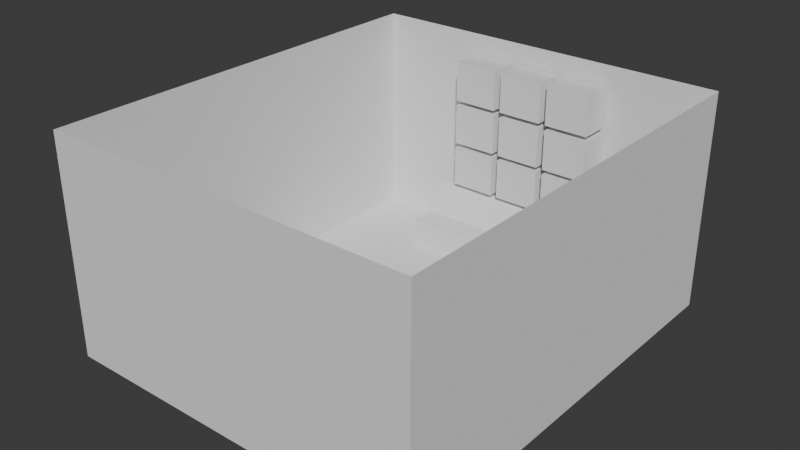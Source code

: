 # Source: testroom.blend  (saved by Blender 5.0.119; exported with 4.5.12 LTS)
import bpy
from mathutils import Matrix  # noqa: F401  (used for matrix-valued properties, if any)

bpy.ops.wm.read_factory_settings(use_empty=True)
scene = bpy.context.scene
scene.name = 'Scene'

# ---- collections
col_collection = bpy.data.collections.new('Collection'); scene.collection.children.link(col_collection)

# ---- world
world_world = bpy.data.worlds.new('World'); scene.world = world_world
world_world.use_nodes = True; world_world.node_tree.nodes.clear()
_N = world_world.node_tree.nodes; _L = world_world.node_tree.links
n0 = _N.new('ShaderNodeOutputWorld'); n0.name = 'World Output'; n0.location = (200, 100)
n1 = _N.new('ShaderNodeBackground'); n1.name = 'Background'; n1.location = (-200, 100)
n1.inputs[0].default_value = (0.05088, 0.05088, 0.05088, 1.0)
_L.new(n1.outputs[0], n0.inputs[0])
n0.is_active_output = True
world_world.color = (0.05088, 0.05088, 0.05088)
world_world.sun_shadow_jitter_overblur = 0.0

# ---- meshes
me_plane = bpy.data.meshes.new('Plane')
me_plane.from_pydata([(-0.8756, -1.0, 0.0), (0.8756, -1.0, -5.96e-08), (-0.8756, 1.0, 0.0), (-0.8756, 1.0, 1.025), (0.8756, -1.0, 1.025), (-0.8756, -1.0, 1.025), (0.8756, 1.0, -5.96e-08), (0.8756, 1.0, 1.025)], [], [(0, 1, 6, 2), (2, 3, 5, 0), (6, 7, 3, 2), (1, 0, 5, 4), (6, 1, 4, 7)])
_uv = me_plane.uv_layers.new(name='UVMap')
_uv.uv.foreach_set('vector', [0.0, 0.0, 1.0, 0.0, 1.0, 1.0, 0.0, 1.0, 0.0, 0.0, 1.0, 0.0, 1.0, 1.0, 0.0, 1.0, 0.0, 0.0, 1.0, 0.0, 1.0, 1.0, 0.0, 1.0, 0.0, 0.0, 0.0, 1.0, 1.0, 1.0, 1.0, 0.0, 0.0, 0.0, 0.0, 1.0, 1.0, 1.0, 1.0, 0.0])
me_plane.update()
me_cube_003 = bpy.data.meshes.new('Cube.003')
me_cube_003.from_pydata([(-0.8676, -0.5473, -0.7788), (-0.8676, -0.5473, 0.7788), (-0.8676, 0.5473, -0.7788), (-0.8676, 0.5473, 0.7788), (0.8676, -0.5473, -0.7788), (0.8676, -0.5473, 0.7788), (0.8676, 0.5473, -0.7788), (0.8676, 0.5473, 0.7788)], [], [(0, 1, 3, 2), (2, 3, 7, 6), (6, 7, 5, 4), (4, 5, 1, 0), (2, 6, 4, 0), (7, 3, 1, 5)])
_uv = me_cube_003.uv_layers.new(name='UVMap')
_uv.uv.foreach_set('vector', [0.375, 0.0, 0.625, 0.0, 0.625, 0.25, 0.375, 0.25, 0.375, 0.25, 0.625, 0.25, 0.625, 0.5, 0.375, 0.5, 0.375, 0.5, 0.625, 0.5, 0.625, 0.75, 0.375, 0.75, 0.375, 0.75, 0.625, 0.75, 0.625, 1.0, 0.375, 1.0, 0.125, 0.5, 0.375, 0.5, 0.375, 0.75, 0.125, 0.75, 0.625, 0.5, 0.875, 0.5, 0.875, 0.75, 0.625, 0.75])
me_cube_003.update()
me_cube_007 = bpy.data.meshes.new('Cube.007')
me_cube_007.from_pydata([(-0.8676, -0.5473, -0.7788), (-0.8676, -0.5473, 0.7788), (-0.8676, 0.5473, -0.7788), (-0.8676, 0.5473, 0.7788), (0.8676, -0.5473, -0.7788), (0.8676, -0.5473, 0.7788), (0.8676, 0.5473, -0.7788), (0.8676, 0.5473, 0.7788)], [], [(0, 1, 3, 2), (2, 3, 7, 6), (6, 7, 5, 4), (4, 5, 1, 0), (2, 6, 4, 0), (7, 3, 1, 5)])
_uv = me_cube_007.uv_layers.new(name='UVMap')
_uv.uv.foreach_set('vector', [0.375, 0.0, 0.625, 0.0, 0.625, 0.25, 0.375, 0.25, 0.375, 0.25, 0.625, 0.25, 0.625, 0.5, 0.375, 0.5, 0.375, 0.5, 0.625, 0.5, 0.625, 0.75, 0.375, 0.75, 0.375, 0.75, 0.625, 0.75, 0.625, 1.0, 0.375, 1.0, 0.125, 0.5, 0.375, 0.5, 0.375, 0.75, 0.125, 0.75, 0.625, 0.5, 0.875, 0.5, 0.875, 0.75, 0.625, 0.75])
me_cube_007.update()
me_cube_010 = bpy.data.meshes.new('Cube.010')
me_cube_010.from_pydata([(-0.8676, -0.5473, -0.7788), (-0.8676, -0.5473, 0.7788), (-0.8676, 0.5473, -0.7788), (-0.8676, 0.5473, 0.7788), (0.8676, -0.5473, -0.7788), (0.8676, -0.5473, 0.7788), (0.8676, 0.5473, -0.7788), (0.8676, 0.5473, 0.7788)], [], [(0, 1, 3, 2), (2, 3, 7, 6), (6, 7, 5, 4), (4, 5, 1, 0), (2, 6, 4, 0), (7, 3, 1, 5)])
_uv = me_cube_010.uv_layers.new(name='UVMap')
_uv.uv.foreach_set('vector', [0.375, 0.0, 0.625, 0.0, 0.625, 0.25, 0.375, 0.25, 0.375, 0.25, 0.625, 0.25, 0.625, 0.5, 0.375, 0.5, 0.375, 0.5, 0.625, 0.5, 0.625, 0.75, 0.375, 0.75, 0.375, 0.75, 0.625, 0.75, 0.625, 1.0, 0.375, 1.0, 0.125, 0.5, 0.375, 0.5, 0.375, 0.75, 0.125, 0.75, 0.625, 0.5, 0.875, 0.5, 0.875, 0.75, 0.625, 0.75])
me_cube_010.update()
me_cube_011 = bpy.data.meshes.new('Cube.011')
me_cube_011.from_pydata([(-0.8676, -0.5473, -0.7788), (-0.8676, -0.5473, 0.7788), (-0.8676, 0.5473, -0.7788), (-0.8676, 0.5473, 0.7788), (0.8676, -0.5473, -0.7788), (0.8676, -0.5473, 0.7788), (0.8676, 0.5473, -0.7788), (0.8676, 0.5473, 0.7788)], [], [(0, 1, 3, 2), (2, 3, 7, 6), (6, 7, 5, 4), (4, 5, 1, 0), (2, 6, 4, 0), (7, 3, 1, 5)])
_uv = me_cube_011.uv_layers.new(name='UVMap')
_uv.uv.foreach_set('vector', [0.375, 0.0, 0.625, 0.0, 0.625, 0.25, 0.375, 0.25, 0.375, 0.25, 0.625, 0.25, 0.625, 0.5, 0.375, 0.5, 0.375, 0.5, 0.625, 0.5, 0.625, 0.75, 0.375, 0.75, 0.375, 0.75, 0.625, 0.75, 0.625, 1.0, 0.375, 1.0, 0.125, 0.5, 0.375, 0.5, 0.375, 0.75, 0.125, 0.75, 0.625, 0.5, 0.875, 0.5, 0.875, 0.75, 0.625, 0.75])
me_cube_011.update()
me_cube_012 = bpy.data.meshes.new('Cube.012')
me_cube_012.from_pydata([(-0.8676, -0.5473, -0.7788), (-0.8676, -0.5473, 0.7788), (-0.8676, 0.5473, -0.7788), (-0.8676, 0.5473, 0.7788), (0.8676, -0.5473, -0.7788), (0.8676, -0.5473, 0.7788), (0.8676, 0.5473, -0.7788), (0.8676, 0.5473, 0.7788)], [], [(0, 1, 3, 2), (2, 3, 7, 6), (6, 7, 5, 4), (4, 5, 1, 0), (2, 6, 4, 0), (7, 3, 1, 5)])
_uv = me_cube_012.uv_layers.new(name='UVMap')
_uv.uv.foreach_set('vector', [0.375, 0.0, 0.625, 0.0, 0.625, 0.25, 0.375, 0.25, 0.375, 0.25, 0.625, 0.25, 0.625, 0.5, 0.375, 0.5, 0.375, 0.5, 0.625, 0.5, 0.625, 0.75, 0.375, 0.75, 0.375, 0.75, 0.625, 0.75, 0.625, 1.0, 0.375, 1.0, 0.125, 0.5, 0.375, 0.5, 0.375, 0.75, 0.125, 0.75, 0.625, 0.5, 0.875, 0.5, 0.875, 0.75, 0.625, 0.75])
me_cube_012.update()
me_cube_013 = bpy.data.meshes.new('Cube.013')
me_cube_013.from_pydata([(-0.8676, -0.5473, -0.7788), (-0.8676, -0.5473, 0.7788), (-0.8676, 0.5473, -0.7788), (-0.8676, 0.5473, 0.7788), (0.8676, -0.5473, -0.7788), (0.8676, -0.5473, 0.7788), (0.8676, 0.5473, -0.7788), (0.8676, 0.5473, 0.7788)], [], [(0, 1, 3, 2), (2, 3, 7, 6), (6, 7, 5, 4), (4, 5, 1, 0), (2, 6, 4, 0), (7, 3, 1, 5)])
_uv = me_cube_013.uv_layers.new(name='UVMap')
_uv.uv.foreach_set('vector', [0.375, 0.0, 0.625, 0.0, 0.625, 0.25, 0.375, 0.25, 0.375, 0.25, 0.625, 0.25, 0.625, 0.5, 0.375, 0.5, 0.375, 0.5, 0.625, 0.5, 0.625, 0.75, 0.375, 0.75, 0.375, 0.75, 0.625, 0.75, 0.625, 1.0, 0.375, 1.0, 0.125, 0.5, 0.375, 0.5, 0.375, 0.75, 0.125, 0.75, 0.625, 0.5, 0.875, 0.5, 0.875, 0.75, 0.625, 0.75])
me_cube_013.update()
me_cube_014 = bpy.data.meshes.new('Cube.014')
me_cube_014.from_pydata([(-0.8676, -0.5473, -0.7788), (-0.8676, -0.5473, 0.7788), (-0.8676, 0.5473, -0.7788), (-0.8676, 0.5473, 0.7788), (0.8676, -0.5473, -0.7788), (0.8676, -0.5473, 0.7788), (0.8676, 0.5473, -0.7788), (0.8676, 0.5473, 0.7788)], [], [(0, 1, 3, 2), (2, 3, 7, 6), (6, 7, 5, 4), (4, 5, 1, 0), (2, 6, 4, 0), (7, 3, 1, 5)])
_uv = me_cube_014.uv_layers.new(name='UVMap')
_uv.uv.foreach_set('vector', [0.375, 0.0, 0.625, 0.0, 0.625, 0.25, 0.375, 0.25, 0.375, 0.25, 0.625, 0.25, 0.625, 0.5, 0.375, 0.5, 0.375, 0.5, 0.625, 0.5, 0.625, 0.75, 0.375, 0.75, 0.375, 0.75, 0.625, 0.75, 0.625, 1.0, 0.375, 1.0, 0.125, 0.5, 0.375, 0.5, 0.375, 0.75, 0.125, 0.75, 0.625, 0.5, 0.875, 0.5, 0.875, 0.75, 0.625, 0.75])
me_cube_014.update()
me_cube_015 = bpy.data.meshes.new('Cube.015')
me_cube_015.from_pydata([(-0.8676, -0.5473, -0.7788), (-0.8676, -0.5473, 0.7788), (-0.8676, 0.5473, -0.7788), (-0.8676, 0.5473, 0.7788), (0.8676, -0.5473, -0.7788), (0.8676, -0.5473, 0.7788), (0.8676, 0.5473, -0.7788), (0.8676, 0.5473, 0.7788)], [], [(0, 1, 3, 2), (2, 3, 7, 6), (6, 7, 5, 4), (4, 5, 1, 0), (2, 6, 4, 0), (7, 3, 1, 5)])
_uv = me_cube_015.uv_layers.new(name='UVMap')
_uv.uv.foreach_set('vector', [0.375, 0.0, 0.625, 0.0, 0.625, 0.25, 0.375, 0.25, 0.375, 0.25, 0.625, 0.25, 0.625, 0.5, 0.375, 0.5, 0.375, 0.5, 0.625, 0.5, 0.625, 0.75, 0.375, 0.75, 0.375, 0.75, 0.625, 0.75, 0.625, 1.0, 0.375, 1.0, 0.125, 0.5, 0.375, 0.5, 0.375, 0.75, 0.125, 0.75, 0.625, 0.5, 0.875, 0.5, 0.875, 0.75, 0.625, 0.75])
me_cube_015.update()
me_cube_016 = bpy.data.meshes.new('Cube.016')
me_cube_016.from_pydata([(-0.8676, -0.5473, -0.7788), (-0.8676, -0.5473, 0.7788), (-0.8676, 0.5473, -0.7788), (-0.8676, 0.5473, 0.7788), (0.8676, -0.5473, -0.7788), (0.8676, -0.5473, 0.7788), (0.8676, 0.5473, -0.7788), (0.8676, 0.5473, 0.7788)], [], [(0, 1, 3, 2), (2, 3, 7, 6), (6, 7, 5, 4), (4, 5, 1, 0), (2, 6, 4, 0), (7, 3, 1, 5)])
_uv = me_cube_016.uv_layers.new(name='UVMap')
_uv.uv.foreach_set('vector', [0.375, 0.0, 0.625, 0.0, 0.625, 0.25, 0.375, 0.25, 0.375, 0.25, 0.625, 0.25, 0.625, 0.5, 0.375, 0.5, 0.375, 0.5, 0.625, 0.5, 0.625, 0.75, 0.375, 0.75, 0.375, 0.75, 0.625, 0.75, 0.625, 1.0, 0.375, 1.0, 0.125, 0.5, 0.375, 0.5, 0.375, 0.75, 0.125, 0.75, 0.625, 0.5, 0.875, 0.5, 0.875, 0.75, 0.625, 0.75])
me_cube_016.update()
me_plane_005 = bpy.data.meshes.new('Plane.005')
me_plane_005.from_pydata([(0.447, 0.911, 0.25), (0.447, 0.911, 0.0), (0.447, 0.661, 0.1375), (0.447, 0.661, 0.0), (-0.4518, 0.911, 0.25), (-0.4518, 0.911, 0.0), (-0.4518, 0.661, 0.1375), (-0.4518, 0.661, 0.0), (0.447, 0.786, 0.1375), (-0.4518, 0.786, 0.0), (-0.4518, 0.786, 0.1375), (0.447, 0.786, 0.0), (-0.4518, 0.911, 0.2694), (0.447, 0.911, 0.2694), (-0.4518, 0.8839, 0.2694), (0.447, 0.8839, 0.2694)], [], [(9, 11, 3, 7), (5, 4, 0, 1), (9, 10, 4, 5), (3, 2, 6, 7), (8, 10, 6, 2), (11, 8, 2, 3), (1, 0, 8, 11), (4, 10, 14, 12), (7, 6, 10, 9), (5, 1, 11, 9), (13, 12, 14, 15), (8, 0, 13, 15), (10, 8, 15, 14), (0, 4, 12, 13)])
_uv = me_plane_005.uv_layers.new(name='UVMap')
_uv.uv.foreach_set('vector', [0.375, 0.125, 0.625, 0.125, 0.625, 0.25, 0.375, 0.25, 0.375, 0.25, 0.625, 0.25, 0.625, 0.5, 0.375, 0.5, 0.375, 0.625, 0.625, 0.625, 0.625, 0.75, 0.375, 0.75, 0.375, 0.75, 0.625, 0.75, 0.625, 1.0, 0.375, 1.0, 0.125, 0.625, 0.375, 0.625, 0.375, 0.75, 0.125, 0.75, 0.625, 0.625, 0.875, 0.625, 0.875, 0.75, 0.625, 0.75, 0.625, 0.5, 0.875, 0.5, 0.875, 0.625, 0.625, 0.625, 0.625, 0.75, 0.625, 0.625, 0.625, 0.625, 0.625, 0.75, 0.375, 0.5, 0.625, 0.5, 0.625, 0.625, 0.375, 0.625, 0.375, 0.0, 0.625, 0.0, 0.625, 0.125, 0.375, 0.125, 0.125, 0.5, 0.375, 0.5, 0.375, 0.625, 0.125, 0.625, 0.875, 0.625, 0.875, 0.5, 0.875, 0.5, 0.875, 0.625, 0.375, 0.625, 0.125, 0.625, 0.125, 0.625, 0.375, 0.625, 0.625, 0.5, 0.625, 0.25, 0.625, 0.25, 0.625, 0.5])
me_plane_005.update()

# ---- objects
ob_plane_col = bpy.data.objects.new('Plane-col', me_plane)
ob_cube_002 = bpy.data.objects.new('Cube.002', me_cube_003)
ob_cube_005 = bpy.data.objects.new('Cube.005', me_cube_007)
ob_cube_001 = bpy.data.objects.new('Cube.001', me_cube_010)
ob_cube_003 = bpy.data.objects.new('Cube.003', me_cube_011)
ob_cube_004 = bpy.data.objects.new('Cube.004', me_cube_012)
ob_cube_006 = bpy.data.objects.new('Cube.006', me_cube_013)
ob_cube_007 = bpy.data.objects.new('Cube.007', me_cube_014)
ob_cube_008 = bpy.data.objects.new('Cube.008', me_cube_015)
ob_cube_009 = bpy.data.objects.new('Cube.009', me_cube_016)
ob_control_panel_col = bpy.data.objects.new('control_panel-col', me_plane_005)

# ---- transforms, parenting, visibility, modifiers, constraints
ob_plane_col.location = (0.0, 0.0, 0.0)
ob_plane_col.scale = (8.0, 8.0, 8.0)
ob_cube_002.location = (0.0, 7.375, 4.859)
ob_cube_005.location = (-2.0, 7.375, 3.109)
ob_cube_001.location = (2.0, 7.375, 3.109)
ob_cube_003.location = (0.0, 7.375, 3.109)
ob_cube_004.location = (-2.0, 7.375, 4.859)
ob_cube_006.location = (2.0, 7.375, 4.859)
ob_cube_007.location = (0.0, 7.375, 6.609)
ob_cube_008.location = (-2.0, 7.375, 6.609)
ob_cube_009.location = (2.0, 7.375, 6.609)
ob_control_panel_col.location = (0.0, 0.0, 0.0)
ob_control_panel_col.scale = (8.0, 8.0, 8.0)

# ---- collection membership
col_collection.objects.link(ob_plane_col)
col_collection.objects.link(ob_cube_002)
col_collection.objects.link(ob_cube_005)
col_collection.objects.link(ob_cube_001)
col_collection.objects.link(ob_cube_003)
col_collection.objects.link(ob_cube_004)
col_collection.objects.link(ob_cube_006)
col_collection.objects.link(ob_cube_007)
col_collection.objects.link(ob_cube_008)
col_collection.objects.link(ob_cube_009)
col_collection.objects.link(ob_control_panel_col)

# ---- scene / render settings (as saved in the file)
scene.frame_start = 1; scene.frame_end = 250; scene.frame_set(1)
scene.render.engine = 'BLENDER_EEVEE_NEXT'
scene.render.bake_bias = 0.0
scene.render.bake_samples = 0
scene.cycles.sampling_pattern = 'TABULATED_SOBOL'
scene.eevee.use_volume_custom_range = False
bpy.context.view_layer.update()

# ---- added for rendering (the .blend has no active camera and no usable light): camera, sun
cam_auto = bpy.data.cameras.new('AutoCamera')
cam_auto.lens = 50.0
cam_auto.sensor_width = 36.0
cam_auto.clip_end = 1000.0
ob_auto_camera = bpy.data.objects.new('AutoCamera', cam_auto)
scene.collection.objects.link(ob_auto_camera)
ob_auto_camera.location = (21.0889, -25.3067, 20.9718)
ob_auto_camera.rotation_euler = (1.09748, -7.21219e-08, 0.694738)
scene.camera = ob_auto_camera
light_auto_sun = bpy.data.lights.new('AutoSun', 'SUN')
light_auto_sun.energy = 3.0
light_auto_sun.angle = 0.0523599
ob_auto_sun = bpy.data.objects.new('AutoSun', light_auto_sun)
scene.collection.objects.link(ob_auto_sun)
ob_auto_sun.rotation_euler = (0.872665, 0.174533, 0.523599)
bpy.context.view_layer.update()

